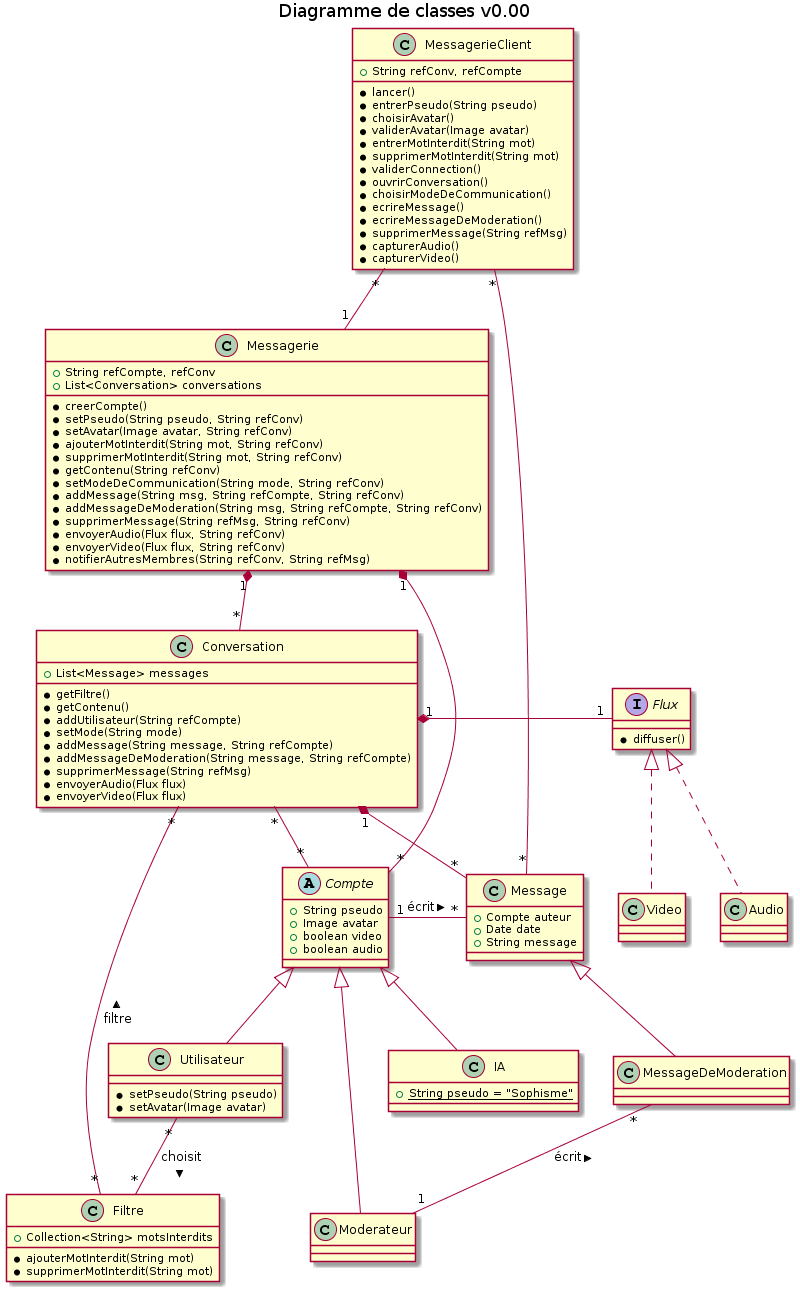

The diagram above was rendered by PlantUML. Its source (embedded in the PNG):
@startuml
title Diagramme de classes v0.00

class MessagerieClient {
    +String refConv, refCompte
    *lancer()
    *entrerPseudo(String pseudo)
    *choisirAvatar()
    *validerAvatar(Image avatar)
    *entrerMotInterdit(String mot)
    *supprimerMotInterdit(String mot)
    *validerConnection()
    *ouvrirConversation()
    *choisirModeDeCommunication()
    *ecrireMessage()
    *ecrireMessageDeModeration()
    *supprimerMessage(String refMsg)
    *capturerAudio()
    *capturerVideo()
}


class Messagerie {
    +String refCompte, refConv
    +List<Conversation> conversations
    *creerCompte()
    *setPseudo(String pseudo, String refConv)
    *setAvatar(Image avatar, String refConv)
    *ajouterMotInterdit(String mot, String refConv)
    *supprimerMotInterdit(String mot, String refConv)
    *getContenu(String refConv)
    *setModeDeCommunication(String mode, String refConv)
    *addMessage(String msg, String refCompte, String refConv)
    *addMessageDeModeration(String msg, String refCompte, String refConv)
    *supprimerMessage(String refMsg, String refConv)
    *envoyerAudio(Flux flux, String refConv)
    *envoyerVideo(Flux flux, String refConv)
    *notifierAutresMembres(String refConv, String refMsg)
}

abstract class Compte {
	+String pseudo
	+Image avatar
	+boolean video
	+boolean audio
}

class Utilisateur {
    *setPseudo(String pseudo)
    *setAvatar(Image avatar)
}

class Moderateur
class IA {
	{static} +String pseudo = "Sophisme"
}

class Conversation {
    +List<Message> messages
    *getFiltre()
    *getContenu()
    *addUtilisateur(String refCompte)
    *setMode(String mode)
    *addMessage(String message, String refCompte)
    *addMessageDeModeration(String message, String refCompte)
    *supprimerMessage(String refMsg)
    *envoyerAudio(Flux flux)
    *envoyerVideo(Flux flux)
}
class Filtre {
    +Collection<String> motsInterdits
    *ajouterMotInterdit(String mot)
    *supprimerMotInterdit(String mot)
}
class Message {
	+Compte auteur
	+Date date
	+String message
}

class MessageDeModeration
class Conversation
class Video
class Audio
interface Flux {
    *diffuser()
}

Messagerie "1" *-down- "*" Conversation

Compte "*" -- "*" Conversation

Messagerie "1" *-down- "*" Compte

Compte <|-- Moderateur
Compte <|-- Utilisateur
Compte <|-- IA

Conversation "1" *- "1" Flux
Flux <|.. Video
Flux <|.. Audio

Utilisateur "*" -- "*" Filtre : choisit >

Conversation "*" -- "*" Filtre : < filtre

Message <|-- MessageDeModeration
Message "*" -down-* "1" Conversation

MessagerieClient "*" -- "1" Messagerie
MessagerieClient "*" -- "*" Message

Compte "1" -right- "*" Message : écrit >
MessageDeModeration "*" -- "1" Moderateur : < écrit
@enduml